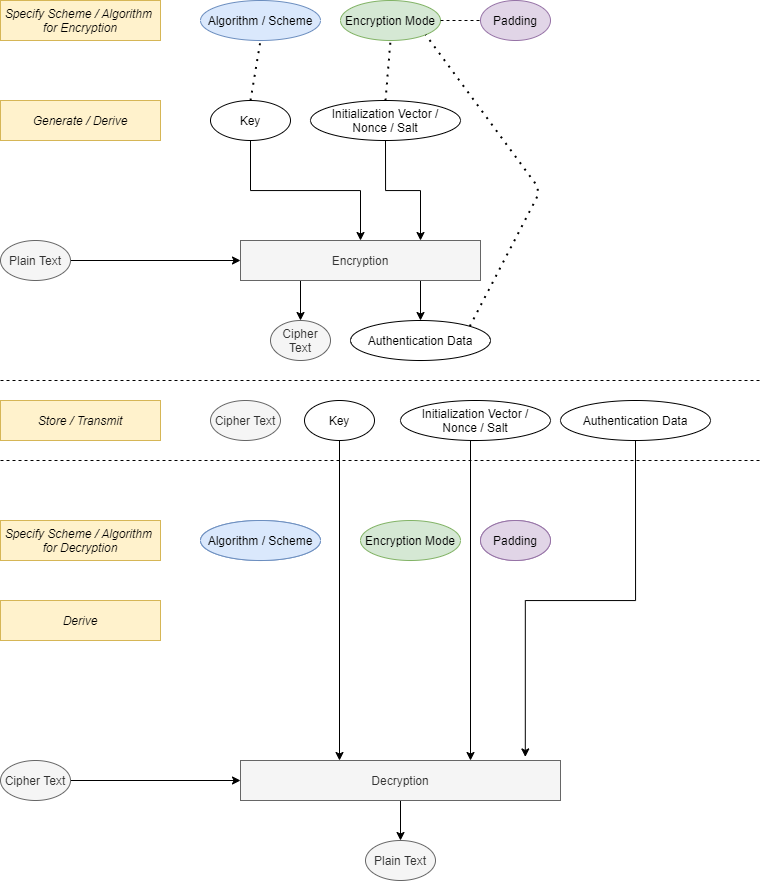

The diagram above was exported from draw.io. Its source (the exported page's mxGraphModel, read from the mxfile embedded in the PNG):
<mxGraphModel dx="920" dy="511" grid="1" gridSize="10" guides="1" tooltips="1" connect="1" arrows="0" fold="1" page="1" pageScale="1" pageWidth="827" pageHeight="1169" math="0" shadow="0">
  <root>
    <mxCell id="0" />
    <mxCell id="1" parent="0" />
    <mxCell id="LMLUEuqLQkoIaENPEqSQ-6" value="" style="endArrow=none;html=1;entryX=0.5;entryY=1;entryDx=0;entryDy=0;exitX=0.5;exitY=0;exitDx=0;exitDy=0;" edge="1" parent="1" target="LMLUEuqLQkoIaENPEqSQ-5">
      <mxGeometry width="50" height="50" relative="1" as="geometry">
        <mxPoint x="140" y="120" as="sourcePoint" />
        <mxPoint x="430" y="210" as="targetPoint" />
      </mxGeometry>
    </mxCell>
    <mxCell id="LMLUEuqLQkoIaENPEqSQ-7" value="" style="endArrow=none;html=1;entryX=0.5;entryY=1;entryDx=0;entryDy=0;exitX=0.5;exitY=0;exitDx=0;exitDy=0;" edge="1" parent="1" source="LMLUEuqLQkoIaENPEqSQ-1">
      <mxGeometry width="50" height="50" relative="1" as="geometry">
        <mxPoint x="380" y="260" as="sourcePoint" />
        <mxPoint x="110" y="100" as="targetPoint" />
      </mxGeometry>
    </mxCell>
    <mxCell id="P3a9e-qZZCMnyirIhxbf-18" value="" style="group" vertex="1" connectable="0" parent="1">
      <mxGeometry x="40" y="80" width="730" height="800" as="geometry" />
    </mxCell>
    <mxCell id="3dM_OpxbL4QqTDR1iq6F-23" value="Specify Scheme / Algorithm &lt;br style=&quot;font-size: 12px;&quot;&gt;for Decryption" style="rounded=0;whiteSpace=wrap;html=1;fillColor=#fff2cc;strokeColor=#d6b656;fontSize=12;fontStyle=2" vertex="1" parent="P3a9e-qZZCMnyirIhxbf-18">
      <mxGeometry y="520" width="160" height="40" as="geometry" />
    </mxCell>
    <mxCell id="3dM_OpxbL4QqTDR1iq6F-24" value="Padding" style="ellipse;whiteSpace=wrap;html=1;fillColor=#e1d5e7;strokeColor=#9673a6;" vertex="1" parent="P3a9e-qZZCMnyirIhxbf-18">
      <mxGeometry x="480" y="520" width="70" height="40" as="geometry" />
    </mxCell>
    <mxCell id="P3a9e-qZZCMnyirIhxbf-39" style="edgeStyle=orthogonalEdgeStyle;rounded=0;orthogonalLoop=1;jettySize=auto;html=1;exitX=1;exitY=0.5;exitDx=0;exitDy=0;entryX=0;entryY=0.5;entryDx=0;entryDy=0;fontSize=12;" edge="1" parent="P3a9e-qZZCMnyirIhxbf-18" source="3dM_OpxbL4QqTDR1iq6F-10" target="LMLUEuqLQkoIaENPEqSQ-78">
      <mxGeometry relative="1" as="geometry" />
    </mxCell>
    <mxCell id="3dM_OpxbL4QqTDR1iq6F-10" value="Plain Text" style="ellipse;whiteSpace=wrap;html=1;fillColor=#f5f5f5;strokeColor=#666666;fontColor=#333333;" vertex="1" parent="P3a9e-qZZCMnyirIhxbf-18">
      <mxGeometry y="240" width="70" height="40" as="geometry" />
    </mxCell>
    <mxCell id="P3a9e-qZZCMnyirIhxbf-41" style="edgeStyle=orthogonalEdgeStyle;rounded=0;orthogonalLoop=1;jettySize=auto;html=1;exitX=0.25;exitY=1;exitDx=0;exitDy=0;entryX=0.5;entryY=0;entryDx=0;entryDy=0;fontSize=12;" edge="1" parent="P3a9e-qZZCMnyirIhxbf-18" source="LMLUEuqLQkoIaENPEqSQ-78" target="LMLUEuqLQkoIaENPEqSQ-86">
      <mxGeometry relative="1" as="geometry" />
    </mxCell>
    <mxCell id="P3a9e-qZZCMnyirIhxbf-42" style="edgeStyle=orthogonalEdgeStyle;rounded=0;orthogonalLoop=1;jettySize=auto;html=1;exitX=0.75;exitY=1;exitDx=0;exitDy=0;entryX=0.5;entryY=0;entryDx=0;entryDy=0;fontSize=12;" edge="1" parent="P3a9e-qZZCMnyirIhxbf-18" source="LMLUEuqLQkoIaENPEqSQ-78" target="LMLUEuqLQkoIaENPEqSQ-88">
      <mxGeometry relative="1" as="geometry" />
    </mxCell>
    <mxCell id="LMLUEuqLQkoIaENPEqSQ-78" value="Encryption" style="rounded=0;whiteSpace=wrap;html=1;fillColor=#f5f5f5;strokeColor=#666666;fontColor=#333333;" vertex="1" parent="P3a9e-qZZCMnyirIhxbf-18">
      <mxGeometry x="240" y="240" width="240" height="40" as="geometry" />
    </mxCell>
    <mxCell id="LMLUEuqLQkoIaENPEqSQ-88" value="Authentication Data" style="ellipse;whiteSpace=wrap;html=1;" vertex="1" parent="P3a9e-qZZCMnyirIhxbf-18">
      <mxGeometry x="350" y="320" width="140" height="40" as="geometry" />
    </mxCell>
    <mxCell id="LMLUEuqLQkoIaENPEqSQ-86" value="Cipher Text" style="ellipse;whiteSpace=wrap;html=1;fillColor=#f5f5f5;strokeColor=#666666;fontColor=#333333;" vertex="1" parent="P3a9e-qZZCMnyirIhxbf-18">
      <mxGeometry x="270" y="320" width="60" height="40" as="geometry" />
    </mxCell>
    <mxCell id="LMLUEuqLQkoIaENPEqSQ-96" value="Specify Scheme / Algorithm &lt;br&gt;for Encryption" style="rounded=0;whiteSpace=wrap;html=1;fillColor=#fff2cc;strokeColor=#d6b656;fontStyle=2" vertex="1" parent="P3a9e-qZZCMnyirIhxbf-18">
      <mxGeometry width="160" height="40" as="geometry" />
    </mxCell>
    <mxCell id="LMLUEuqLQkoIaENPEqSQ-40" value="Encryption Mode" style="ellipse;whiteSpace=wrap;html=1;fillColor=#d5e8d4;strokeColor=#82b366;" vertex="1" parent="P3a9e-qZZCMnyirIhxbf-18">
      <mxGeometry x="340" width="100" height="40" as="geometry" />
    </mxCell>
    <mxCell id="LMLUEuqLQkoIaENPEqSQ-41" value="Padding" style="ellipse;whiteSpace=wrap;html=1;fillColor=#e1d5e7;strokeColor=#9673a6;" vertex="1" parent="P3a9e-qZZCMnyirIhxbf-18">
      <mxGeometry x="480" width="70" height="40" as="geometry" />
    </mxCell>
    <mxCell id="LMLUEuqLQkoIaENPEqSQ-4" value="Algorithm / Scheme" style="ellipse;whiteSpace=wrap;html=1;fillColor=#dae8fc;strokeColor=#6c8ebf;" vertex="1" parent="P3a9e-qZZCMnyirIhxbf-18">
      <mxGeometry x="200" width="120" height="40" as="geometry" />
    </mxCell>
    <mxCell id="P3a9e-qZZCMnyirIhxbf-40" style="edgeStyle=orthogonalEdgeStyle;rounded=0;orthogonalLoop=1;jettySize=auto;html=1;exitX=0.5;exitY=1;exitDx=0;exitDy=0;entryX=0.75;entryY=0;entryDx=0;entryDy=0;fontSize=12;" edge="1" parent="P3a9e-qZZCMnyirIhxbf-18" source="LMLUEuqLQkoIaENPEqSQ-99" target="LMLUEuqLQkoIaENPEqSQ-78">
      <mxGeometry relative="1" as="geometry" />
    </mxCell>
    <mxCell id="LMLUEuqLQkoIaENPEqSQ-99" value="Initialization Vector /&lt;br&gt;Nonce / Salt" style="ellipse;whiteSpace=wrap;html=1;" vertex="1" parent="P3a9e-qZZCMnyirIhxbf-18">
      <mxGeometry x="310" y="100" width="150" height="40" as="geometry" />
    </mxCell>
    <mxCell id="P3a9e-qZZCMnyirIhxbf-38" style="edgeStyle=orthogonalEdgeStyle;rounded=0;orthogonalLoop=1;jettySize=auto;html=1;exitX=0.5;exitY=1;exitDx=0;exitDy=0;entryX=0.5;entryY=0;entryDx=0;entryDy=0;fontSize=12;" edge="1" parent="P3a9e-qZZCMnyirIhxbf-18" source="LMLUEuqLQkoIaENPEqSQ-101" target="LMLUEuqLQkoIaENPEqSQ-78">
      <mxGeometry relative="1" as="geometry" />
    </mxCell>
    <mxCell id="LMLUEuqLQkoIaENPEqSQ-101" value="Key" style="ellipse;whiteSpace=wrap;html=1;" vertex="1" parent="P3a9e-qZZCMnyirIhxbf-18">
      <mxGeometry x="210" y="100" width="80" height="40" as="geometry" />
    </mxCell>
    <mxCell id="3dM_OpxbL4QqTDR1iq6F-30" value="Generate / Derive" style="rounded=0;whiteSpace=wrap;html=1;fontStyle=2;fillColor=#fff2cc;strokeColor=#d6b656;" vertex="1" parent="P3a9e-qZZCMnyirIhxbf-18">
      <mxGeometry y="100" width="160" height="40" as="geometry" />
    </mxCell>
    <mxCell id="UIdFMWQQad0F2lpiXgZO-2" value="Algorithm / Scheme" style="ellipse;whiteSpace=wrap;html=1;fillColor=#dae8fc;strokeColor=#6c8ebf;" vertex="1" parent="P3a9e-qZZCMnyirIhxbf-18">
      <mxGeometry x="200" y="520" width="120" height="40" as="geometry" />
    </mxCell>
    <mxCell id="UIdFMWQQad0F2lpiXgZO-3" value="Encryption Mode" style="ellipse;whiteSpace=wrap;html=1;fillColor=#d5e8d4;strokeColor=#82b366;" vertex="1" parent="P3a9e-qZZCMnyirIhxbf-18">
      <mxGeometry x="360" y="520" width="100" height="40" as="geometry" />
    </mxCell>
    <mxCell id="3dM_OpxbL4QqTDR1iq6F-13" value="" style="group" vertex="1" connectable="0" parent="P3a9e-qZZCMnyirIhxbf-18">
      <mxGeometry x="240" y="400" width="490" height="40" as="geometry" />
    </mxCell>
    <mxCell id="3dM_OpxbL4QqTDR1iq6F-14" value="Authentication Data" style="ellipse;whiteSpace=wrap;html=1;" vertex="1" parent="3dM_OpxbL4QqTDR1iq6F-13">
      <mxGeometry x="320" width="150" height="40" as="geometry" />
    </mxCell>
    <mxCell id="LMLUEuqLQkoIaENPEqSQ-89" value="Cipher Text" style="ellipse;whiteSpace=wrap;html=1;fillColor=#f5f5f5;strokeColor=#666666;fontColor=#333333;" vertex="1" parent="3dM_OpxbL4QqTDR1iq6F-13">
      <mxGeometry x="-30" width="70" height="40" as="geometry" />
    </mxCell>
    <mxCell id="LMLUEuqLQkoIaENPEqSQ-90" value="Key" style="ellipse;whiteSpace=wrap;html=1;" vertex="1" parent="3dM_OpxbL4QqTDR1iq6F-13">
      <mxGeometry x="64" width="70" height="40" as="geometry" />
    </mxCell>
    <mxCell id="LMLUEuqLQkoIaENPEqSQ-91" value="Initialization Vector /&lt;br&gt;Nonce / Salt" style="ellipse;whiteSpace=wrap;html=1;" vertex="1" parent="3dM_OpxbL4QqTDR1iq6F-13">
      <mxGeometry x="160" width="150" height="40" as="geometry" />
    </mxCell>
    <mxCell id="LMLUEuqLQkoIaENPEqSQ-79" value="Store / Transmit" style="rounded=0;whiteSpace=wrap;html=1;fontStyle=2;fillColor=#fff2cc;strokeColor=#d6b656;" vertex="1" parent="P3a9e-qZZCMnyirIhxbf-18">
      <mxGeometry y="400" width="160" height="40" as="geometry" />
    </mxCell>
    <mxCell id="P3a9e-qZZCMnyirIhxbf-33" style="edgeStyle=orthogonalEdgeStyle;rounded=0;orthogonalLoop=1;jettySize=auto;html=1;exitX=0.5;exitY=1;exitDx=0;exitDy=0;fontSize=12;" edge="1" parent="P3a9e-qZZCMnyirIhxbf-18" source="P3a9e-qZZCMnyirIhxbf-3" target="P3a9e-qZZCMnyirIhxbf-12">
      <mxGeometry relative="1" as="geometry" />
    </mxCell>
    <mxCell id="P3a9e-qZZCMnyirIhxbf-3" value="Decryption" style="rounded=0;whiteSpace=wrap;html=1;fillColor=#f5f5f5;strokeColor=#666666;fontColor=#333333;" vertex="1" parent="P3a9e-qZZCMnyirIhxbf-18">
      <mxGeometry x="240" y="760" width="320" height="40" as="geometry" />
    </mxCell>
    <mxCell id="P3a9e-qZZCMnyirIhxbf-29" style="edgeStyle=orthogonalEdgeStyle;rounded=0;orthogonalLoop=1;jettySize=auto;html=1;exitX=1;exitY=0.5;exitDx=0;exitDy=0;fontSize=12;entryX=0;entryY=0.5;entryDx=0;entryDy=0;" edge="1" parent="P3a9e-qZZCMnyirIhxbf-18" source="P3a9e-qZZCMnyirIhxbf-4" target="P3a9e-qZZCMnyirIhxbf-3">
      <mxGeometry relative="1" as="geometry">
        <mxPoint x="280" y="756" as="targetPoint" />
      </mxGeometry>
    </mxCell>
    <mxCell id="P3a9e-qZZCMnyirIhxbf-4" value="Cipher Text" style="ellipse;whiteSpace=wrap;html=1;fillColor=#f5f5f5;strokeColor=#666666;fontColor=#333333;" vertex="1" parent="P3a9e-qZZCMnyirIhxbf-18">
      <mxGeometry y="760" width="70" height="40" as="geometry" />
    </mxCell>
    <mxCell id="P3a9e-qZZCMnyirIhxbf-30" style="edgeStyle=orthogonalEdgeStyle;rounded=0;orthogonalLoop=1;jettySize=auto;html=1;exitX=0.5;exitY=1;exitDx=0;exitDy=0;fontSize=12;" edge="1" parent="P3a9e-qZZCMnyirIhxbf-18" source="LMLUEuqLQkoIaENPEqSQ-90">
      <mxGeometry relative="1" as="geometry">
        <mxPoint x="338.9999999999998" y="640" as="sourcePoint" />
        <mxPoint x="339" y="760" as="targetPoint" />
      </mxGeometry>
    </mxCell>
    <mxCell id="P3a9e-qZZCMnyirIhxbf-31" style="edgeStyle=orthogonalEdgeStyle;rounded=0;orthogonalLoop=1;jettySize=auto;html=1;exitX=0.5;exitY=1;exitDx=0;exitDy=0;fontSize=12;" edge="1" parent="P3a9e-qZZCMnyirIhxbf-18" source="LMLUEuqLQkoIaENPEqSQ-91" target="P3a9e-qZZCMnyirIhxbf-3">
      <mxGeometry relative="1" as="geometry">
        <mxPoint x="440" y="710" as="sourcePoint" />
        <mxPoint x="460" y="760" as="targetPoint" />
        <Array as="points">
          <mxPoint x="470" y="440" />
        </Array>
      </mxGeometry>
    </mxCell>
    <mxCell id="P3a9e-qZZCMnyirIhxbf-32" style="edgeStyle=orthogonalEdgeStyle;rounded=0;orthogonalLoop=1;jettySize=auto;html=1;exitX=0.5;exitY=1;exitDx=0;exitDy=0;entryX=0.89;entryY=-0.089;entryDx=0;entryDy=0;entryPerimeter=0;fontSize=12;" edge="1" parent="P3a9e-qZZCMnyirIhxbf-18" source="3dM_OpxbL4QqTDR1iq6F-14" target="P3a9e-qZZCMnyirIhxbf-3">
      <mxGeometry relative="1" as="geometry">
        <mxPoint x="605" y="690" as="sourcePoint" />
        <Array as="points">
          <mxPoint x="635" y="600" />
          <mxPoint x="525" y="600" />
        </Array>
      </mxGeometry>
    </mxCell>
    <mxCell id="P3a9e-qZZCMnyirIhxbf-12" value="Plain Text" style="ellipse;whiteSpace=wrap;html=1;fillColor=#f5f5f5;strokeColor=#666666;fontColor=#333333;" vertex="1" parent="P3a9e-qZZCMnyirIhxbf-18">
      <mxGeometry x="365" y="840" width="70" height="40" as="geometry" />
    </mxCell>
    <mxCell id="P3a9e-qZZCMnyirIhxbf-20" value="Algorithm / Scheme" style="ellipse;whiteSpace=wrap;html=1;fillColor=#dae8fc;strokeColor=#6c8ebf;" vertex="1" parent="P3a9e-qZZCMnyirIhxbf-18">
      <mxGeometry x="200" y="520" width="120" height="40" as="geometry" />
    </mxCell>
    <mxCell id="P3a9e-qZZCMnyirIhxbf-22" value="Padding" style="ellipse;whiteSpace=wrap;html=1;fillColor=#e1d5e7;strokeColor=#9673a6;" vertex="1" parent="P3a9e-qZZCMnyirIhxbf-18">
      <mxGeometry x="480" y="520" width="70" height="40" as="geometry" />
    </mxCell>
    <mxCell id="P3a9e-qZZCMnyirIhxbf-26" value="Derive" style="rounded=0;whiteSpace=wrap;html=1;fontSize=12;fillColor=#fff2cc;strokeColor=#d6b656;fontStyle=2" vertex="1" parent="P3a9e-qZZCMnyirIhxbf-18">
      <mxGeometry y="600" width="160" height="40" as="geometry" />
    </mxCell>
    <mxCell id="P3a9e-qZZCMnyirIhxbf-35" value="" style="endArrow=none;dashed=1;html=1;fontSize=12;exitX=1;exitY=0.5;exitDx=0;exitDy=0;entryX=0;entryY=0.5;entryDx=0;entryDy=0;" edge="1" parent="P3a9e-qZZCMnyirIhxbf-18" source="LMLUEuqLQkoIaENPEqSQ-40" target="LMLUEuqLQkoIaENPEqSQ-41">
      <mxGeometry width="50" height="50" relative="1" as="geometry">
        <mxPoint x="340" y="210" as="sourcePoint" />
        <mxPoint x="390" y="160" as="targetPoint" />
      </mxGeometry>
    </mxCell>
    <mxCell id="7MVmTI9tf_5Xb0jK408Z-1" value="" style="endArrow=none;dashed=1;html=1;dashPattern=1 3;strokeWidth=2;fontSize=12;entryX=0.5;entryY=1;entryDx=0;entryDy=0;exitX=0.5;exitY=0;exitDx=0;exitDy=0;" edge="1" parent="P3a9e-qZZCMnyirIhxbf-18" source="LMLUEuqLQkoIaENPEqSQ-101" target="LMLUEuqLQkoIaENPEqSQ-4">
      <mxGeometry width="50" height="50" relative="1" as="geometry">
        <mxPoint x="430" y="90" as="sourcePoint" />
        <mxPoint x="480" y="40" as="targetPoint" />
      </mxGeometry>
    </mxCell>
    <mxCell id="7MVmTI9tf_5Xb0jK408Z-2" value="" style="endArrow=none;dashed=1;html=1;dashPattern=1 3;strokeWidth=2;fontSize=12;entryX=0.5;entryY=1;entryDx=0;entryDy=0;exitX=0.5;exitY=0;exitDx=0;exitDy=0;" edge="1" parent="P3a9e-qZZCMnyirIhxbf-18" source="LMLUEuqLQkoIaENPEqSQ-99" target="LMLUEuqLQkoIaENPEqSQ-40">
      <mxGeometry width="50" height="50" relative="1" as="geometry">
        <mxPoint x="430" y="260" as="sourcePoint" />
        <mxPoint x="480" y="210" as="targetPoint" />
      </mxGeometry>
    </mxCell>
    <mxCell id="7MVmTI9tf_5Xb0jK408Z-3" value="" style="endArrow=none;dashed=1;html=1;dashPattern=1 3;strokeWidth=2;fontSize=12;entryX=1;entryY=1;entryDx=0;entryDy=0;exitX=1;exitY=0;exitDx=0;exitDy=0;" edge="1" parent="P3a9e-qZZCMnyirIhxbf-18" source="LMLUEuqLQkoIaENPEqSQ-88" target="LMLUEuqLQkoIaENPEqSQ-40">
      <mxGeometry width="50" height="50" relative="1" as="geometry">
        <mxPoint x="430" y="260" as="sourcePoint" />
        <mxPoint x="480" y="210" as="targetPoint" />
        <Array as="points">
          <mxPoint x="540" y="190" />
        </Array>
      </mxGeometry>
    </mxCell>
    <mxCell id="FtLXVxH2bGyIviIbTpfj-2" value="" style="endArrow=none;dashed=1;html=1;fontSize=12;" edge="1" parent="P3a9e-qZZCMnyirIhxbf-18">
      <mxGeometry width="50" height="50" relative="1" as="geometry">
        <mxPoint y="460" as="sourcePoint" />
        <mxPoint x="760" y="460" as="targetPoint" />
      </mxGeometry>
    </mxCell>
    <mxCell id="FtLXVxH2bGyIviIbTpfj-1" value="" style="endArrow=none;dashed=1;html=1;fontSize=12;" edge="1" parent="1">
      <mxGeometry width="50" height="50" relative="1" as="geometry">
        <mxPoint x="40" y="460" as="sourcePoint" />
        <mxPoint x="800" y="460" as="targetPoint" />
      </mxGeometry>
    </mxCell>
  </root>
</mxGraphModel>